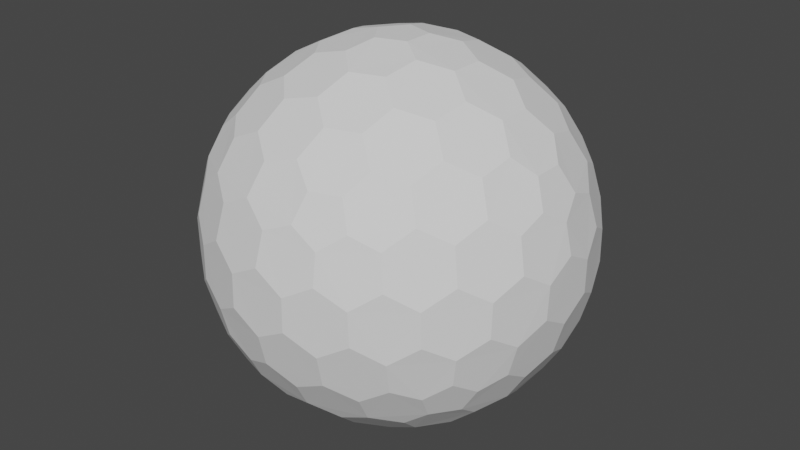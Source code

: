 # Source: Shield01.blend  (saved by Blender 3.4.6; exported with 4.5.12 LTS)
import bpy
from mathutils import Matrix  # noqa: F401  (used for matrix-valued properties, if any)

bpy.ops.wm.read_factory_settings(use_empty=True)
scene = bpy.context.scene
scene.name = 'Scene'

# ---- collections
col_collection = bpy.data.collections.new('Collection'); scene.collection.children.link(col_collection)

# ---- world
world_world = bpy.data.worlds.new('World'); scene.world = world_world
world_world.use_nodes = True; world_world.node_tree.nodes.clear()
_N = world_world.node_tree.nodes; _L = world_world.node_tree.links
n0 = _N.new('ShaderNodeOutputWorld'); n0.name = 'World Output'; n0.location = (300, 300)
n1 = _N.new('ShaderNodeBackground'); n1.name = 'Background'; n1.location = (10, 300)
n1.inputs[0].default_value = (0.05088, 0.05088, 0.05088, 1.0)
_L.new(n1.outputs[0], n0.inputs[0])
n0.is_active_output = True
world_world.color = (0.05088, 0.05088, 0.05088)
world_world.use_sun_shadow = False
world_world.sun_shadow_jitter_overblur = 0.0

# ---- meshes
me_icosphere = bpy.data.meshes.new('Icosphere')
me_icosphere.from_pydata([(0.04127, -0.127, -0.9758), (0.7132, -0.4211, -0.533), (-0.108, -0.0785, -0.9758), (-0.108, 0.0785, -0.9758), (0.04127, 0.127, -0.9758), (0.7957, -0.4211, -0.3995), (-0.1546, -0.8869, -0.3995), (-0.8913, -0.127, -0.3995), (-0.3962, 0.8084, -0.3995), (0.6464, 0.6266, -0.3995), (0.7544, -0.5481, -0.317), (-0.2882, -0.8869, -0.317), (-0.9325, -9.662e-09, -0.317), (-0.2882, 0.8869, -0.317), (0.7544, 0.5481, -0.317), (0.3294, -0.7599, 0.533), (-0.6209, -0.5481, 0.533), (-0.7132, 0.4211, 0.533), (0.1801, 0.8084, 0.533), (0.8245, 0.0785, 0.533), (0.108, 0.0785, 0.9758), (0.3781, 0.08719, 0.9011), (0.6369, 0.08719, 0.7412), (0.2298, 0.1669, 0.9402), (0.1998, 0.3326, 0.9011), (0.5067, 0.1751, 0.8199), (0.4806, 0.3492, 0.7777), (0.3231, 0.4278, 0.8199), (0.2797, 0.5788, 0.7412), (0.7382, 0.1669, 0.626), (0.7166, 0.3326, 0.5817), (0.5888, 0.4278, 0.6556), (0.5378, 0.5788, 0.5817), (0.3869, 0.6505, 0.626), (0.3294, 0.7599, 0.533), (-0.04127, 0.127, 0.9758), (0.03391, 0.3865, 0.9011), (0.1139, 0.6327, 0.7412), (-0.08776, 0.2701, 0.9402), (-0.2546, 0.2928, 0.9011), (-0.009907, 0.536, 0.8199), (-0.1836, 0.565, 0.7777), (-0.307, 0.4394, 0.8199), (-0.464, 0.4449, 0.7412), (0.06935, 0.7536, 0.626), (-0.09491, 0.7844, 0.5817), (-0.2249, 0.6922, 0.6556), (-0.3843, 0.6903, 0.5817), (-0.4991, 0.5689, 0.626), (-0.6209, 0.5481, 0.533), (-0.1335, -2.328e-09, 0.9758), (-0.3571, 0.1517, 0.9011), (-0.5665, 0.3038, 0.7412), (-0.284, -7.567e-10, 0.9402), (-0.3571, -0.1517, 0.9011), (-0.5128, 0.1562, 0.8199), (-0.5941, 3.26e-09, 0.7777), (-0.5128, -0.1562, 0.8199), (-0.5665, -0.3038, 0.7412), (-0.6953, 0.2988, 0.626), (-0.7753, 0.1521, 0.5817), (-0.7278, -8.207e-09, 0.6556), (-0.7753, -0.1521, 0.5817), (-0.6953, -0.2988, 0.626), (-0.7132, -0.4211, 0.533), (-0.04127, -0.127, 0.9758), (-0.2546, -0.2928, 0.9011), (-0.464, -0.4449, 0.7412), (-0.08776, -0.2701, 0.9402), (0.03391, -0.3865, 0.9011), (-0.307, -0.4394, 0.8199), (-0.1836, -0.565, 0.7777), (-0.009907, -0.536, 0.8199), (0.1139, -0.6327, 0.7412), (-0.4991, -0.5689, 0.626), (-0.3843, -0.6903, 0.5817), (-0.2249, -0.6922, 0.6556), (-0.09491, -0.7844, 0.5817), (0.06935, -0.7536, 0.626), (0.1801, -0.8084, 0.533), (0.108, -0.0785, 0.9758), (0.1998, -0.3326, 0.9011), (0.2797, -0.5788, 0.7412), (0.2298, -0.1669, 0.9402), (0.3781, -0.08719, 0.9011), (0.3231, -0.4278, 0.8199), (0.4806, -0.3492, 0.7777), (0.5067, -0.1751, 0.8199), (0.6369, -0.08719, 0.7412), (0.3869, -0.6505, 0.626), (0.5378, -0.5788, 0.5817), (0.5888, -0.4278, 0.6556), (0.7166, -0.3326, 0.5817), (0.7382, -0.1669, 0.626), (0.8245, -0.0785, 0.533), (0.8913, 0.127, 0.3995), (0.9199, 0.2928, 0.1752), (0.8704, 0.4449, -0.08356), (0.8802, 0.2701, 0.342), (0.7908, 0.3865, 0.4333), (0.8706, 0.4394, 0.09203), (0.7777, 0.565, 0.1836), (0.7377, 0.536, 0.3578), (0.612, 0.6327, 0.4333), (0.7831, 0.5689, -0.1665), (0.6921, 0.6903, -0.08356), (0.687, 0.6922, 0.09203), (0.5627, 0.7844, 0.1752), (0.5289, 0.7536, 0.342), (0.3962, 0.8084, 0.3995), (0.1546, 0.8869, 0.3995), (0.005802, 0.9653, 0.1752), (-0.1541, 0.9653, -0.08356), (0.01511, 0.9206, 0.342), (-0.1232, 0.8716, 0.4333), (-0.1489, 0.9638, 0.09203), (-0.2971, 0.9142, 0.1836), (-0.2818, 0.8673, 0.3578), (-0.4126, 0.7775, 0.4333), (-0.2991, 0.9206, -0.1665), (-0.4427, 0.8716, -0.08356), (-0.446, 0.8673, 0.09203), (-0.5721, 0.7775, 0.1752), (-0.5533, 0.7359, 0.342), (-0.6464, 0.6266, 0.3995), (-0.7957, 0.4211, 0.3995), (-0.9163, 0.3038, 0.1752), (-0.9657, 0.1517, -0.08356), (-0.8709, 0.2988, 0.342), (-0.867, 0.1521, 0.4333), (-0.9626, 0.1562, 0.09203), (-0.9613, -1.825e-07, 0.1836), (-0.9119, -8.941e-08, 0.3578), (-0.867, -0.1521, 0.4333), (-0.968, -1.132e-07, -0.1665), (-0.9657, -0.1517, -0.08356), (-0.9626, -0.1562, 0.09203), (-0.9163, -0.3038, 0.1752), (-0.8709, -0.2988, 0.342), (-0.7957, -0.4211, 0.3995), (-0.6464, -0.6266, 0.3995), (-0.5721, -0.7775, 0.1752), (-0.4427, -0.8716, -0.08356), (-0.5533, -0.7359, 0.342), (-0.4126, -0.7775, 0.4333), (-0.446, -0.8673, 0.09203), (-0.2971, -0.9142, 0.1836), (-0.2818, -0.8673, 0.3578), (-0.1232, -0.8716, 0.4333), (-0.2991, -0.9206, -0.1665), (-0.1541, -0.9653, -0.08356), (-0.1489, -0.9638, 0.09203), (0.005802, -0.9653, 0.1752), (0.01511, -0.9206, 0.342), (0.1546, -0.8869, 0.3995), (0.3962, -0.8084, 0.3995), (0.5627, -0.7844, 0.1752), (0.6921, -0.6903, -0.08356), (0.5289, -0.7536, 0.342), (0.612, -0.6327, 0.4333), (0.687, -0.6922, 0.09203), (0.7777, -0.565, 0.1836), (0.7377, -0.536, 0.3578), (0.7908, -0.3865, 0.4333), (0.7831, -0.5689, -0.1665), (0.8704, -0.4449, -0.08356), (0.8706, -0.4394, 0.09203), (0.9199, -0.2928, 0.1752), (0.8802, -0.2701, 0.342), (0.8913, -0.127, 0.3995), (0.2882, 0.8869, 0.317), (0.4427, 0.8716, 0.08356), (0.5721, 0.7775, -0.1752), (0.2991, 0.9206, 0.1665), (0.1541, 0.9653, 0.08356), (0.446, 0.8673, -0.09203), (0.2971, 0.9142, -0.1836), (0.1489, 0.9638, -0.09203), (-0.005802, 0.9653, -0.1752), (0.5533, 0.7359, -0.342), (0.4126, 0.7775, -0.4333), (0.2818, 0.8673, -0.3578), (0.1232, 0.8716, -0.4333), (-0.01511, 0.9206, -0.342), (-0.1546, 0.8869, -0.3995), (-0.7544, 0.5481, 0.317), (-0.6921, 0.6903, 0.08356), (-0.5627, 0.7844, -0.1752), (-0.7831, 0.5689, 0.1665), (-0.8704, 0.4449, 0.08356), (-0.687, 0.6922, -0.09203), (-0.7777, 0.565, -0.1836), (-0.8706, 0.4394, -0.09203), (-0.9199, 0.2928, -0.1752), (-0.5289, 0.7536, -0.342), (-0.612, 0.6327, -0.4333), (-0.7377, 0.536, -0.3578), (-0.7908, 0.3865, -0.4333), (-0.8802, 0.2701, -0.342), (-0.8913, 0.127, -0.3995), (-0.7544, -0.5481, 0.317), (-0.8704, -0.4449, 0.08356), (-0.9199, -0.2928, -0.1752), (-0.7831, -0.5689, 0.1665), (-0.6921, -0.6903, 0.08356), (-0.8706, -0.4394, -0.09203), (-0.7777, -0.565, -0.1836), (-0.687, -0.6922, -0.09203), (-0.5627, -0.7844, -0.1752), (-0.8802, -0.2701, -0.342), (-0.7908, -0.3865, -0.4333), (-0.7377, -0.536, -0.3578), (-0.612, -0.6327, -0.4333), (-0.5289, -0.7536, -0.342), (-0.3962, -0.8084, -0.3995), (0.2882, -0.8869, 0.317), (0.1541, -0.9653, 0.08356), (-0.005802, -0.9653, -0.1752), (0.2991, -0.9206, 0.1665), (0.4427, -0.8716, 0.08356), (0.1489, -0.9638, -0.09203), (0.2971, -0.9142, -0.1836), (0.446, -0.8673, -0.09203), (0.5721, -0.7775, -0.1752), (-0.01511, -0.9206, -0.342), (0.1232, -0.8716, -0.4333), (0.2818, -0.8673, -0.3578), (0.4126, -0.7775, -0.4333), (0.5533, -0.7359, -0.342), (0.6464, -0.6266, -0.3995), (0.9325, 2.27e-09, 0.317), (0.9657, -0.1517, 0.08356), (0.9163, -0.3038, -0.1752), (0.968, 2.678e-09, 0.1665), (0.9657, 0.1517, 0.08356), (0.9626, -0.1562, -0.09203), (0.9613, 9.313e-09, -0.1836), (0.9626, 0.1562, -0.09203), (0.9163, 0.3038, -0.1752), (0.8709, -0.2988, -0.342), (0.867, -0.1521, -0.4333), (0.9119, 1.74e-08, -0.3578), (0.867, 0.1521, -0.4333), (0.8709, 0.2988, -0.342), (0.7957, 0.4211, -0.3995), (0.6209, 0.5481, -0.533), (0.464, 0.4449, -0.7412), (0.2546, 0.2928, -0.9011), (0.4991, 0.5689, -0.626), (0.3843, 0.6903, -0.5817), (0.307, 0.4394, -0.8199), (0.1836, 0.565, -0.7777), (0.2249, 0.6922, -0.6556), (0.09491, 0.7844, -0.5817), (0.08776, 0.2701, -0.9402), (-0.03391, 0.3865, -0.9011), (0.009907, 0.536, -0.8199), (-0.1139, 0.6327, -0.7412), (-0.06935, 0.7536, -0.626), (-0.1801, 0.8084, -0.533), (-0.3294, 0.7599, -0.533), (-0.2797, 0.5788, -0.7412), (-0.1998, 0.3326, -0.9011), (-0.3869, 0.6505, -0.626), (-0.5378, 0.5788, -0.5817), (-0.3231, 0.4278, -0.8199), (-0.4806, 0.3492, -0.7777), (-0.5888, 0.4278, -0.6556), (-0.7166, 0.3326, -0.5817), (-0.2298, 0.1669, -0.9402), (-0.3781, 0.08719, -0.9011), (-0.5067, 0.175, -0.8199), (-0.6369, 0.08719, -0.7412), (-0.7382, 0.1669, -0.626), (-0.8245, 0.0785, -0.533), (-0.8245, -0.0785, -0.533), (-0.6369, -0.08719, -0.7412), (-0.3781, -0.08719, -0.9011), (-0.7382, -0.1669, -0.626), (-0.7166, -0.3326, -0.5817), (-0.5067, -0.1751, -0.8199), (-0.4806, -0.3492, -0.7777), (-0.5888, -0.4278, -0.6556), (-0.5378, -0.5788, -0.5817), (-0.2298, -0.1669, -0.9402), (-0.1998, -0.3326, -0.9011), (-0.3231, -0.4278, -0.8199), (-0.2797, -0.5788, -0.7412), (-0.3869, -0.6505, -0.626), (-0.3294, -0.7599, -0.533), (0.7132, 0.4211, -0.533), (0.7753, 0.1521, -0.5817), (0.7753, -0.1521, -0.5817), (0.6953, 0.2988, -0.626), (0.5665, 0.3038, -0.7412), (0.7278, -3.026e-07, -0.6556), (0.5941, -5.249e-07, -0.7777), (0.5128, 0.1562, -0.8199), (0.3571, 0.1517, -0.9011), (0.6953, -0.2988, -0.626), (0.5665, -0.3038, -0.7412), (0.5128, -0.1562, -0.8199), (0.3571, -0.1517, -0.9011), (0.284, -2.274e-07, -0.9402), (0.1335, -1.35e-08, -0.9758), (-0.1801, -0.8084, -0.533), (-0.1139, -0.6327, -0.7412), (-0.03391, -0.3865, -0.9011), (-0.06935, -0.7536, -0.626), (0.09491, -0.7844, -0.5817), (0.009908, -0.536, -0.8199), (0.1836, -0.565, -0.7777), (0.2249, -0.6922, -0.6556), (0.3843, -0.6903, -0.5817), (0.08776, -0.2701, -0.9402), (0.2546, -0.2928, -0.9011), (0.307, -0.4394, -0.8199), (0.464, -0.4449, -0.7412), (0.4991, -0.5689, -0.626), (0.6209, -0.5481, -0.533), (0.04127, -0.127, -0.9758), (0.04127, -0.127, -0.9758), (-0.108, -0.0785, -0.9758), (-0.108, -0.0785, -0.9758), (-0.108, 0.0785, -0.9758), (-0.108, 0.0785, -0.9758), (0.04127, 0.127, -0.9758), (0.04127, 0.127, -0.9758), (0.7132, -0.4211, -0.533), (0.7132, -0.4211, -0.533), (0.7957, -0.4211, -0.3995), (0.7957, -0.4211, -0.3995), (0.7544, -0.5481, -0.317), (0.7544, -0.5481, -0.317), (-0.1546, -0.8869, -0.3995), (-0.1546, -0.8869, -0.3995), (-0.2882, -0.8869, -0.317), (-0.2882, -0.8869, -0.317), (-0.8913, -0.127, -0.3995), (-0.8913, -0.127, -0.3995), (-0.9325, -9.662e-09, -0.317), (-0.9325, -9.662e-09, -0.317), (-0.3962, 0.8084, -0.3995), (-0.3962, 0.8084, -0.3995), (-0.2882, 0.8869, -0.317), (-0.2882, 0.8869, -0.317), (0.6464, 0.6266, -0.3995), (0.6464, 0.6266, -0.3995), (0.7544, 0.5481, -0.317), (0.7544, 0.5481, -0.317), (0.3781, 0.08719, 0.9011), (0.3781, 0.08719, 0.9011), (0.2298, 0.1669, 0.9402), (0.2298, 0.1669, 0.9402), (0.108, 0.0785, 0.9758), (0.108, 0.0785, 0.9758), (0.1998, 0.3326, 0.9011), (0.1998, 0.3326, 0.9011), (0.6369, 0.08719, 0.7412), (0.6369, 0.08719, 0.7412), (0.5067, 0.1751, 0.8199), (0.5067, 0.1751, 0.8199), (0.4806, 0.3492, 0.7777), (0.4806, 0.3492, 0.7777), (0.3231, 0.4278, 0.8199), (0.3231, 0.4278, 0.8199), (0.2797, 0.5788, 0.7412), (0.2797, 0.5788, 0.7412), (0.8245, 0.0785, 0.533), (0.8245, 0.0785, 0.533), (0.7382, 0.1669, 0.626), (0.7382, 0.1669, 0.626), (0.7166, 0.3326, 0.5817), (0.7166, 0.3326, 0.5817), (0.5888, 0.4278, 0.6556), (0.5888, 0.4278, 0.6556), (0.5378, 0.5788, 0.5817), (0.5378, 0.5788, 0.5817), (0.3869, 0.6505, 0.626), (0.3869, 0.6505, 0.626), (0.1801, 0.8084, 0.533), (0.1801, 0.8084, 0.533), (0.3294, 0.7599, 0.533), (0.3294, 0.7599, 0.533), (-0.04127, 0.127, 0.9758), (-0.04127, 0.127, 0.9758), (0.03391, 0.3865, 0.9011), (0.03391, 0.3865, 0.9011), (0.1139, 0.6327, 0.7412), (0.1139, 0.6327, 0.7412), (-0.08776, 0.2701, 0.9402), (-0.08776, 0.2701, 0.9402), (-0.2546, 0.2928, 0.9011), (-0.2546, 0.2928, 0.9011), (-0.009907, 0.536, 0.8199), (-0.009907, 0.536, 0.8199), (-0.1836, 0.565, 0.7777), (-0.1836, 0.565, 0.7777), (-0.307, 0.4394, 0.8199), (-0.307, 0.4394, 0.8199), (-0.464, 0.4449, 0.7412), (-0.464, 0.4449, 0.7412), (0.06935, 0.7536, 0.626), (0.06935, 0.7536, 0.626), (-0.09491, 0.7844, 0.5817), (-0.09491, 0.7844, 0.5817), (-0.2249, 0.6922, 0.6556), (-0.2249, 0.6922, 0.6556), (-0.3843, 0.6903, 0.5817), (-0.3843, 0.6903, 0.5817), (-0.4991, 0.5689, 0.626), (-0.4991, 0.5689, 0.626), (-0.7132, 0.4211, 0.533), (-0.7132, 0.4211, 0.533), (-0.6209, 0.5481, 0.533), (-0.6209, 0.5481, 0.533), (-0.1335, -2.328e-09, 0.9758), (-0.1335, -2.328e-09, 0.9758), (-0.3571, 0.1517, 0.9011), (-0.3571, 0.1517, 0.9011), (-0.5665, 0.3038, 0.7412), (-0.5665, 0.3038, 0.7412), (-0.284, -7.567e-10, 0.9402), (-0.284, -7.567e-10, 0.9402), (-0.3571, -0.1517, 0.9011), (-0.3571, -0.1517, 0.9011), (-0.5128, 0.1562, 0.8199), (-0.5128, 0.1562, 0.8199), (-0.5941, 3.26e-09, 0.7777), (-0.5941, 3.26e-09, 0.7777), (-0.5128, -0.1562, 0.8199), (-0.5128, -0.1562, 0.8199), (-0.5665, -0.3038, 0.7412), (-0.5665, -0.3038, 0.7412), (-0.6953, 0.2988, 0.626), (-0.6953, 0.2988, 0.626), (-0.7753, 0.1521, 0.5817), (-0.7753, 0.1521, 0.5817), (-0.7278, -8.207e-09, 0.6556), (-0.7278, -8.207e-09, 0.6556), (-0.7753, -0.1521, 0.5817), (-0.7753, -0.1521, 0.5817), (-0.6953, -0.2988, 0.626), (-0.6953, -0.2988, 0.626), (-0.6209, -0.5481, 0.533), (-0.6209, -0.5481, 0.533), (-0.7132, -0.4211, 0.533), (-0.7132, -0.4211, 0.533), (-0.04127, -0.127, 0.9758), (-0.04127, -0.127, 0.9758), (-0.2546, -0.2928, 0.9011), (-0.2546, -0.2928, 0.9011), (-0.464, -0.4449, 0.7412), (-0.464, -0.4449, 0.7412), (-0.08776, -0.2701, 0.9402), (-0.08776, -0.2701, 0.9402), (0.03391, -0.3865, 0.9011), (0.03391, -0.3865, 0.9011), (-0.307, -0.4394, 0.8199), (-0.307, -0.4394, 0.8199), (-0.1836, -0.565, 0.7777), (-0.1836, -0.565, 0.7777), (-0.009907, -0.536, 0.8199), (-0.009907, -0.536, 0.8199), (0.1139, -0.6327, 0.7412), (0.1139, -0.6327, 0.7412), (-0.4991, -0.5689, 0.626), (-0.4991, -0.5689, 0.626), (-0.3843, -0.6903, 0.5817), (-0.3843, -0.6903, 0.5817), (-0.2249, -0.6922, 0.6556), (-0.2249, -0.6922, 0.6556), (-0.09491, -0.7844, 0.5817), (-0.09491, -0.7844, 0.5817), (0.06935, -0.7536, 0.626), (0.06935, -0.7536, 0.626), (0.3294, -0.7599, 0.533), (0.3294, -0.7599, 0.533), (0.1801, -0.8084, 0.533), (0.1801, -0.8084, 0.533), (0.108, -0.0785, 0.9758), (0.108, -0.0785, 0.9758), (0.1998, -0.3326, 0.9011), (0.1998, -0.3326, 0.9011), (0.2797, -0.5788, 0.7412), (0.2797, -0.5788, 0.7412), (0.2298, -0.1669, 0.9402), (0.2298, -0.1669, 0.9402), (0.3781, -0.08719, 0.9011), (0.3781, -0.08719, 0.9011), (0.3231, -0.4278, 0.8199), (0.3231, -0.4278, 0.8199), (0.4806, -0.3492, 0.7777), (0.4806, -0.3492, 0.7777), (0.5067, -0.1751, 0.8199), (0.5067, -0.1751, 0.8199), (0.6369, -0.08719, 0.7412), (0.6369, -0.08719, 0.7412), (0.3869, -0.6505, 0.626), (0.3869, -0.6505, 0.626), (0.5378, -0.5788, 0.5817), (0.5378, -0.5788, 0.5817), (0.5888, -0.4278, 0.6556), (0.5888, -0.4278, 0.6556), (0.7166, -0.3326, 0.5817), (0.7166, -0.3326, 0.5817), (0.7382, -0.1669, 0.626), (0.7382, -0.1669, 0.626), (0.8245, -0.0785, 0.533), (0.8245, -0.0785, 0.533), (0.8913, 0.127, 0.3995), (0.8913, 0.127, 0.3995), (0.9199, 0.2928, 0.1752), (0.9199, 0.2928, 0.1752), (0.8802, 0.2701, 0.342), (0.8802, 0.2701, 0.342), (0.7908, 0.3865, 0.4333), (0.7908, 0.3865, 0.4333), (0.8704, 0.4449, -0.08356), (0.8704, 0.4449, -0.08356), (0.8706, 0.4394, 0.09203), (0.8706, 0.4394, 0.09203), (0.7777, 0.565, 0.1836), (0.7777, 0.565, 0.1836), (0.7377, 0.536, 0.3578), (0.7377, 0.536, 0.3578), (0.612, 0.6327, 0.4333), (0.612, 0.6327, 0.4333), (0.7831, 0.5689, -0.1665), (0.7831, 0.5689, -0.1665), (0.6921, 0.6903, -0.08356), (0.6921, 0.6903, -0.08356), (0.687, 0.6922, 0.09203), (0.687, 0.6922, 0.09203), (0.5627, 0.7844, 0.1752), (0.5627, 0.7844, 0.1752), (0.5289, 0.7536, 0.342), (0.5289, 0.7536, 0.342), (0.3962, 0.8084, 0.3995), (0.3962, 0.8084, 0.3995), (0.1546, 0.8869, 0.3995), (0.1546, 0.8869, 0.3995), (0.005802, 0.9653, 0.1752), (0.005802, 0.9653, 0.1752), (0.01511, 0.9206, 0.342), (0.01511, 0.9206, 0.342), (-0.1232, 0.8716, 0.4333), (-0.1232, 0.8716, 0.4333), (-0.1541, 0.9653, -0.08356), (-0.1541, 0.9653, -0.08356), (-0.1489, 0.9638, 0.09203), (-0.1489, 0.9638, 0.09203), (-0.2971, 0.9142, 0.1836), (-0.2971, 0.9142, 0.1836), (-0.2818, 0.8673, 0.3578), (-0.2818, 0.8673, 0.3578), (-0.4126, 0.7775, 0.4333), (-0.4126, 0.7775, 0.4333), (-0.2991, 0.9206, -0.1665), (-0.2991, 0.9206, -0.1665), (-0.4427, 0.8716, -0.08356), (-0.4427, 0.8716, -0.08356), (-0.446, 0.8673, 0.09203), (-0.446, 0.8673, 0.09203), (-0.5721, 0.7775, 0.1752), (-0.5721, 0.7775, 0.1752), (-0.5533, 0.7359, 0.342), (-0.5533, 0.7359, 0.342), (-0.6464, 0.6266, 0.3995), (-0.6464, 0.6266, 0.3995), (-0.7957, 0.4211, 0.3995), (-0.7957, 0.4211, 0.3995), (-0.9163, 0.3038, 0.1752), (-0.9163, 0.3038, 0.1752), (-0.8709, 0.2988, 0.342), (-0.8709, 0.2988, 0.342), (-0.867, 0.1521, 0.4333), (-0.867, 0.1521, 0.4333), (-0.9657, 0.1517, -0.08356), (-0.9657, 0.1517, -0.08356), (-0.9626, 0.1562, 0.09203), (-0.9626, 0.1562, 0.09203), (-0.9613, -1.825e-07, 0.1836), (-0.9613, -1.825e-07, 0.1836), (-0.9119, -8.941e-08, 0.3578), (-0.9119, -8.941e-08, 0.3578), (-0.867, -0.1521, 0.4333), (-0.867, -0.1521, 0.4333), (-0.968, -1.132e-07, -0.1665), (-0.968, -1.132e-07, -0.1665), (-0.9657, -0.1517, -0.08356), (-0.9657, -0.1517, -0.08356), (-0.9626, -0.1562, 0.09203), (-0.9626, -0.1562, 0.09203), (-0.9163, -0.3038, 0.1752), (-0.9163, -0.3038, 0.1752), (-0.8709, -0.2988, 0.342), (-0.8709, -0.2988, 0.342), (-0.7957, -0.4211, 0.3995), (-0.7957, -0.4211, 0.3995), (-0.6464, -0.6266, 0.3995), (-0.6464, -0.6266, 0.3995), (-0.5721, -0.7775, 0.1752), (-0.5721, -0.7775, 0.1752), (-0.5533, -0.7359, 0.342), (-0.5533, -0.7359, 0.342), (-0.4126, -0.7775, 0.4333), (-0.4126, -0.7775, 0.4333), (-0.4427, -0.8716, -0.08356), (-0.4427, -0.8716, -0.08356), (-0.446, -0.8673, 0.09203), (-0.446, -0.8673, 0.09203), (-0.2971, -0.9142, 0.1836), (-0.2971, -0.9142, 0.1836), (-0.2818, -0.8673, 0.3578), (-0.2818, -0.8673, 0.3578), (-0.1232, -0.8716, 0.4333), (-0.1232, -0.8716, 0.4333), (-0.2991, -0.9206, -0.1665), (-0.2991, -0.9206, -0.1665), (-0.1541, -0.9653, -0.08356), (-0.1541, -0.9653, -0.08356), (-0.1489, -0.9638, 0.09203), (-0.1489, -0.9638, 0.09203), (0.005802, -0.9653, 0.1752), (0.005802, -0.9653, 0.1752), (0.01511, -0.9206, 0.342), (0.01511, -0.9206, 0.342), (0.1546, -0.8869, 0.3995), (0.1546, -0.8869, 0.3995), (0.3962, -0.8084, 0.3995), (0.3962, -0.8084, 0.3995), (0.5627, -0.7844, 0.1752), (0.5627, -0.7844, 0.1752), (0.5289, -0.7536, 0.342), (0.5289, -0.7536, 0.342), (0.612, -0.6327, 0.4333), (0.612, -0.6327, 0.4333), (0.6921, -0.6903, -0.08356), (0.6921, -0.6903, -0.08356), (0.687, -0.6922, 0.09203), (0.687, -0.6922, 0.09203), (0.7777, -0.565, 0.1836), (0.7777, -0.565, 0.1836), (0.7377, -0.536, 0.3578), (0.7377, -0.536, 0.3578), (0.7908, -0.3865, 0.4333), (0.7908, -0.3865, 0.4333), (0.7831, -0.5689, -0.1665), (0.7831, -0.5689, -0.1665), (0.8704, -0.4449, -0.08356), (0.8704, -0.4449, -0.08356), (0.8706, -0.4394, 0.09203), (0.8706, -0.4394, 0.09203), (0.9199, -0.2928, 0.1752), (0.9199, -0.2928, 0.1752), (0.8802, -0.2701, 0.342), (0.8802, -0.2701, 0.342), (0.8913, -0.127, 0.3995), (0.8913, -0.127, 0.3995), (0.2882, 0.8869, 0.317), (0.2882, 0.8869, 0.317), (0.4427, 0.8716, 0.08356), (0.4427, 0.8716, 0.08356), (0.5721, 0.7775, -0.1752), (0.5721, 0.7775, -0.1752), (0.2991, 0.9206, 0.1665), (0.2991, 0.9206, 0.1665), (0.1541, 0.9653, 0.08356), (0.1541, 0.9653, 0.08356), (0.446, 0.8673, -0.09203), (0.446, 0.8673, -0.09203), (0.2971, 0.9142, -0.1836), (0.2971, 0.9142, -0.1836), (0.1489, 0.9638, -0.09203), (0.1489, 0.9638, -0.09203), (-0.005802, 0.9653, -0.1752), (-0.005802, 0.9653, -0.1752), (0.5533, 0.7359, -0.342), (0.5533, 0.7359, -0.342), (0.4126, 0.7775, -0.4333), (0.4126, 0.7775, -0.4333), (0.2818, 0.8673, -0.3578), (0.2818, 0.8673, -0.3578), (0.1232, 0.8716, -0.4333), (0.1232, 0.8716, -0.4333), (-0.01511, 0.9206, -0.342), (-0.01511, 0.9206, -0.342), (-0.1546, 0.8869, -0.3995), (-0.1546, 0.8869, -0.3995), (-0.7544, 0.5481, 0.317), (-0.7544, 0.5481, 0.317), (-0.6921, 0.6903, 0.08356), (-0.6921, 0.6903, 0.08356), (-0.5627, 0.7844, -0.1752), (-0.5627, 0.7844, -0.1752), (-0.7831, 0.5689, 0.1665), (-0.7831, 0.5689, 0.1665), (-0.8704, 0.4449, 0.08356), (-0.8704, 0.4449, 0.08356), (-0.687, 0.6922, -0.09203), (-0.687, 0.6922, -0.09203), (-0.7777, 0.565, -0.1836), (-0.7777, 0.565, -0.1836), (-0.8706, 0.4394, -0.09203), (-0.8706, 0.4394, -0.09203), (-0.9199, 0.2928, -0.1752), (-0.9199, 0.2928, -0.1752), (-0.5289, 0.7536, -0.342), (-0.5289, 0.7536, -0.342), (-0.612, 0.6327, -0.4333), (-0.612, 0.6327, -0.4333), (-0.7377, 0.536, -0.3578), (-0.7377, 0.536, -0.3578), (-0.7908, 0.3865, -0.4333), (-0.7908, 0.3865, -0.4333), (-0.8802, 0.2701, -0.342), (-0.8802, 0.2701, -0.342), (-0.8913, 0.127, -0.3995), (-0.8913, 0.127, -0.3995), (-0.7544, -0.5481, 0.317), (-0.7544, -0.5481, 0.317), (-0.8704, -0.4449, 0.08356), (-0.8704, -0.4449, 0.08356), (-0.9199, -0.2928, -0.1752), (-0.9199, -0.2928, -0.1752), (-0.7831, -0.5689, 0.1665), (-0.7831, -0.5689, 0.1665), (-0.6921, -0.6903, 0.08356), (-0.6921, -0.6903, 0.08356), (-0.8706, -0.4394, -0.09203), (-0.8706, -0.4394, -0.09203), (-0.7777, -0.565, -0.1836), (-0.7777, -0.565, -0.1836), (-0.687, -0.6922, -0.09203), (-0.687, -0.6922, -0.09203), (-0.5627, -0.7844, -0.1752), (-0.5627, -0.7844, -0.1752), (-0.8802, -0.2701, -0.342), (-0.8802, -0.2701, -0.342), (-0.7908, -0.3865, -0.4333), (-0.7908, -0.3865, -0.4333), (-0.7377, -0.536, -0.3578), (-0.7377, -0.536, -0.3578), (-0.612, -0.6327, -0.4333), (-0.612, -0.6327, -0.4333), (-0.5289, -0.7536, -0.342), (-0.5289, -0.7536, -0.342), (-0.3962, -0.8084, -0.3995), (-0.3962, -0.8084, -0.3995), (0.2882, -0.8869, 0.317), (0.2882, -0.8869, 0.317), (0.1541, -0.9653, 0.08356), (0.1541, -0.9653, 0.08356), (-0.005802, -0.9653, -0.1752), (-0.005802, -0.9653, -0.1752), (0.2991, -0.9206, 0.1665), (0.2991, -0.9206, 0.1665), (0.4427, -0.8716, 0.08356), (0.4427, -0.8716, 0.08356), (0.1489, -0.9638, -0.09203), (0.1489, -0.9638, -0.09203), (0.2971, -0.9142, -0.1836), (0.2971, -0.9142, -0.1836), (0.446, -0.8673, -0.09203), (0.446, -0.8673, -0.09203), (0.5721, -0.7775, -0.1752), (0.5721, -0.7775, -0.1752), (-0.01511, -0.9206, -0.342), (-0.01511, -0.9206, -0.342), (0.1232, -0.8716, -0.4333), (0.1232, -0.8716, -0.4333), (0.2818, -0.8673, -0.3578), (0.2818, -0.8673, -0.3578), (0.4126, -0.7775, -0.4333), (0.4126, -0.7775, -0.4333), (0.5533, -0.7359, -0.342), (0.5533, -0.7359, -0.342), (0.6464, -0.6266, -0.3995), (0.6464, -0.6266, -0.3995), (0.9325, 2.27e-09, 0.317), (0.9325, 2.27e-09, 0.317), (0.9657, -0.1517, 0.08356), (0.9657, -0.1517, 0.08356), (0.9163, -0.3038, -0.1752), (0.9163, -0.3038, -0.1752), (0.968, 2.678e-09, 0.1665), (0.968, 2.678e-09, 0.1665), (0.9657, 0.1517, 0.08356), (0.9657, 0.1517, 0.08356), (0.9626, -0.1562, -0.09203), (0.9626, -0.1562, -0.09203), (0.9613, 9.313e-09, -0.1836), (0.9613, 9.313e-09, -0.1836), (0.9626, 0.1562, -0.09203), (0.9626, 0.1562, -0.09203), (0.9163, 0.3038, -0.1752), (0.9163, 0.3038, -0.1752), (0.8709, -0.2988, -0.342), (0.8709, -0.2988, -0.342), (0.867, -0.1521, -0.4333), (0.867, -0.1521, -0.4333), (0.9119, 1.74e-08, -0.3578), (0.9119, 1.74e-08, -0.3578), (0.867, 0.1521, -0.4333), (0.867, 0.1521, -0.4333), (0.8709, 0.2988, -0.342), (0.8709, 0.2988, -0.342), (0.7957, 0.4211, -0.3995), (0.7957, 0.4211, -0.3995), (0.6209, 0.5481, -0.533), (0.6209, 0.5481, -0.533), (0.464, 0.4449, -0.7412), (0.464, 0.4449, -0.7412), (0.4991, 0.5689, -0.626), (0.4991, 0.5689, -0.626), (0.3843, 0.6903, -0.5817), (0.3843, 0.6903, -0.5817), (0.2546, 0.2928, -0.9011), (0.2546, 0.2928, -0.9011), (0.307, 0.4394, -0.8199), (0.307, 0.4394, -0.8199), (0.1836, 0.565, -0.7777), (0.1836, 0.565, -0.7777), (0.2249, 0.6922, -0.6556), (0.2249, 0.6922, -0.6556), (0.09491, 0.7844, -0.5817), (0.09491, 0.7844, -0.5817), (0.08776, 0.2701, -0.9402), (0.08776, 0.2701, -0.9402), (-0.03391, 0.3865, -0.9011), (-0.03391, 0.3865, -0.9011), (0.009907, 0.536, -0.8199), (0.009907, 0.536, -0.8199), (-0.1139, 0.6327, -0.7412), (-0.1139, 0.6327, -0.7412), (-0.06935, 0.7536, -0.626), (-0.06935, 0.7536, -0.626), (-0.1801, 0.8084, -0.533), (-0.1801, 0.8084, -0.533), (-0.3294, 0.7599, -0.533), (-0.3294, 0.7599, -0.533), (-0.2797, 0.5788, -0.7412), (-0.2797, 0.5788, -0.7412), (-0.1998, 0.3326, -0.9011), (-0.1998, 0.3326, -0.9011), (-0.3869, 0.6505, -0.626), (-0.3869, 0.6505, -0.626), (-0.5378, 0.5788, -0.5817), (-0.5378, 0.5788, -0.5817), (-0.3231, 0.4278, -0.8199), (-0.3231, 0.4278, -0.8199), (-0.4806, 0.3492, -0.7777), (-0.4806, 0.3492, -0.7777), (-0.5888, 0.4278, -0.6556), (-0.5888, 0.4278, -0.6556), (-0.7166, 0.3326, -0.5817), (-0.7166, 0.3326, -0.5817), (-0.2298, 0.1669, -0.9402), (-0.2298, 0.1669, -0.9402), (-0.3781, 0.08719, -0.9011), (-0.3781, 0.08719, -0.9011), (-0.5067, 0.175, -0.8199), (-0.5067, 0.175, -0.8199), (-0.6369, 0.08719, -0.7412), (-0.6369, 0.08719, -0.7412), (-0.7382, 0.1669, -0.626), (-0.7382, 0.1669, -0.626), (-0.8245, 0.0785, -0.533), (-0.8245, 0.0785, -0.533), (-0.8245, -0.0785, -0.533), (-0.8245, -0.0785, -0.533), (-0.6369, -0.08719, -0.7412), (-0.6369, -0.08719, -0.7412), (-0.3781, -0.08719, -0.9011), (-0.3781, -0.08719, -0.9011), (-0.7382, -0.1669, -0.626), (-0.7382, -0.1669, -0.626), (-0.7166, -0.3326, -0.5817), (-0.7166, -0.3326, -0.5817), (-0.5067, -0.1751, -0.8199), (-0.5067, -0.1751, -0.8199), (-0.4806, -0.3492, -0.7777), (-0.4806, -0.3492, -0.7777), (-0.5888, -0.4278, -0.6556), (-0.5888, -0.4278, -0.6556), (-0.5378, -0.5788, -0.5817), (-0.5378, -0.5788, -0.5817), (-0.2298, -0.1669, -0.9402), (-0.2298, -0.1669, -0.9402), (-0.1998, -0.3326, -0.9011), (-0.1998, -0.3326, -0.9011), (-0.3231, -0.4278, -0.8199), (-0.3231, -0.4278, -0.8199), (-0.2797, -0.5788, -0.7412), (-0.2797, -0.5788, -0.7412), (-0.3869, -0.6505, -0.626), (-0.3869, -0.6505, -0.626), (-0.3294, -0.7599, -0.533), (-0.3294, -0.7599, -0.533), (0.7132, 0.4211, -0.533), (0.7132, 0.4211, -0.533), (0.7753, 0.1521, -0.5817), (0.7753, 0.1521, -0.5817), (0.7753, -0.1521, -0.5817), (0.7753, -0.1521, -0.5817), (0.6953, 0.2988, -0.626), (0.6953, 0.2988, -0.626), (0.5665, 0.3038, -0.7412), (0.5665, 0.3038, -0.7412), (0.7278, -3.026e-07, -0.6556), (0.7278, -3.026e-07, -0.6556), (0.5941, -5.249e-07, -0.7777), (0.5941, -5.249e-07, -0.7777), (0.5128, 0.1562, -0.8199), (0.5128, 0.1562, -0.8199), (0.3571, 0.1517, -0.9011), (0.3571, 0.1517, -0.9011), (0.6953, -0.2988, -0.626), (0.6953, -0.2988, -0.626), (0.5665, -0.3038, -0.7412), (0.5665, -0.3038, -0.7412), (0.5128, -0.1562, -0.8199), (0.5128, -0.1562, -0.8199), (0.3571, -0.1517, -0.9011), (0.3571, -0.1517, -0.9011), (0.284, -2.274e-07, -0.9402), (0.284, -2.274e-07, -0.9402), (0.1335, -1.35e-08, -0.9758), (0.1335, -1.35e-08, -0.9758), (-0.1801, -0.8084, -0.533), (-0.1801, -0.8084, -0.533), (-0.1139, -0.6327, -0.7412), (-0.1139, -0.6327, -0.7412), (-0.03391, -0.3865, -0.9011), (-0.03391, -0.3865, -0.9011), (-0.06935, -0.7536, -0.626), (-0.06935, -0.7536, -0.626), (0.09491, -0.7844, -0.5817), (0.09491, -0.7844, -0.5817), (0.009908, -0.536, -0.8199), (0.009908, -0.536, -0.8199), (0.1836, -0.565, -0.7777), (0.1836, -0.565, -0.7777), (0.2249, -0.6922, -0.6556), (0.2249, -0.6922, -0.6556), (0.3843, -0.6903, -0.5817), (0.3843, -0.6903, -0.5817), (0.08776, -0.2701, -0.9402), (0.08776, -0.2701, -0.9402), (0.2546, -0.2928, -0.9011), (0.2546, -0.2928, -0.9011), (0.307, -0.4394, -0.8199), (0.307, -0.4394, -0.8199), (0.464, -0.4449, -0.7412), (0.464, -0.4449, -0.7412), (0.4991, -0.5689, -0.626), (0.4991, -0.5689, -0.626), (0.6209, -0.5481, -0.533), (0.6209, -0.5481, -0.533)], [], [(322, 320, 948, 934, 890, 888), (329, 958, 956, 954, 920, 918), (330, 328, 919, 904, 800, 798), (324, 323, 889, 874, 860, 858), (326, 325, 859, 844, 830, 828), (321, 2, 3, 327, 928), (332, 331, 799, 784, 650, 648), (335, 930, 937, 938, 770, 768), (336, 334, 769, 754, 620, 618), (339, 870, 877, 878, 740, 738), (340, 338, 739, 724, 590, 588), (343, 840, 847, 848, 710, 708), (344, 342, 709, 694, 560, 558), (347, 810, 815, 816, 680, 678), (348, 346, 679, 664, 530, 528), (778, 959, 1, 5, 333), (808, 900, 811, 9, 349), (477, 630, 635, 636, 500, 498), (445, 600, 605, 606, 468, 466), (413, 570, 575, 576, 436, 434), (381, 540, 545, 546, 404, 402), (368, 510, 515, 516, 372, 370), (354, 480, 487, 488, 350, 352), (384, 355, 353, 356, 386, 390), (358, 371, 373, 374, 362, 360), (387, 357, 365, 366, 388, 394), (363, 375, 376, 378, 367, 364), (36, 395, 396, 398, 392, 391), (538, 660, 541, 380, 382), (416, 385, 38, 393, 418, 422), (389, 403, 405, 406, 397, 40), (419, 39, 399, 400, 420, 426), (37, 28, 379, 383, 18, 44), (351, 361, 26, 27, 24, 23), (41, 407, 408, 410, 401, 42), (51, 427, 428, 430, 424, 423), (568, 690, 571, 412, 414), (448, 417, 53, 425, 450, 454), (449, 481, 20, 35, 50), (421, 435, 437, 438, 429, 55), (451, 54, 431, 432, 452, 458), (52, 43, 411, 415, 17, 59), (56, 439, 440, 442, 433, 57), (66, 459, 460, 462, 456, 455), (598, 720, 601, 444, 446), (80, 65, 68, 457, 482, 486), (453, 467, 469, 470, 461, 70), (483, 69, 463, 464, 484, 490), (67, 58, 443, 447, 16, 74), (71, 471, 472, 474, 465, 72), (81, 491, 492, 494, 489, 83), (628, 750, 631, 476, 478), (485, 499, 501, 502, 493, 85), (82, 73, 475, 479, 15, 89), (359, 496, 507, 508, 369, 29), (86, 503, 504, 506, 497, 495), (512, 521, 522, 524, 517, 514), (21, 84, 87, 88, 22, 25), (511, 780, 787, 788, 513, 98), (518, 529, 531, 532, 523, 520), (101, 533, 534, 536, 527, 525), (542, 551, 552, 554, 547, 544), (30, 99, 102, 526, 377, 31), (110, 661, 667, 668, 543, 113), (548, 559, 561, 562, 553, 550), (32, 103, 537, 539, 34, 33), (116, 563, 564, 566, 557, 555), (572, 581, 582, 584, 577, 574), (45, 114, 117, 556, 409, 46), (125, 691, 697, 698, 573, 128), (578, 589, 591, 592, 583, 580), (47, 118, 567, 569, 49, 48), (131, 593, 594, 596, 587, 585), (602, 611, 612, 614, 607, 604), (60, 129, 132, 586, 441, 61), (140, 721, 727, 728, 603, 143), (608, 619, 621, 622, 613, 610), (62, 133, 597, 599, 64, 63), (146, 623, 624, 626, 617, 615), (632, 641, 642, 644, 637, 634), (75, 144, 147, 616, 473, 76), (155, 751, 757, 758, 633, 158), (638, 649, 651, 652, 643, 640), (77, 148, 627, 629, 79, 78), (161, 653, 654, 656, 647, 645), (663, 671, 672, 674, 669, 666), (90, 159, 162, 646, 505, 91), (658, 781, 95, 19, 509), (665, 179, 681, 682, 673, 670), (105, 172, 175, 662, 535, 106), (92, 163, 657, 659, 94, 93), (549, 676, 687, 688, 345, 119), (176, 683, 684, 686, 677, 675), (693, 701, 702, 704, 699, 696), (111, 174, 177, 178, 112, 115), (695, 194, 711, 712, 703, 700), (120, 187, 190, 692, 565, 121), (107, 171, 173, 170, 109, 108), (579, 706, 717, 718, 341, 134), (191, 713, 714, 716, 707, 705), (723, 731, 732, 734, 729, 726), (126, 189, 192, 193, 127, 130), (725, 209, 741, 742, 733, 730), (135, 202, 205, 722, 595, 136), (122, 186, 188, 185, 124, 123), (609, 736, 747, 748, 337, 149), (206, 743, 744, 746, 737, 735), (753, 761, 762, 764, 759, 756), (141, 204, 207, 208, 142, 145), (755, 224, 771, 772, 763, 760), (150, 217, 220, 752, 625, 151), (137, 201, 203, 200, 139, 138), (639, 766, 777, 779, 10, 164), (221, 773, 774, 776, 767, 765), (783, 791, 792, 794, 789, 786), (156, 219, 222, 223, 157, 160), (785, 239, 801, 802, 793, 790), (165, 232, 235, 782, 655, 166), (152, 216, 218, 215, 154, 153), (519, 796, 807, 809, 14, 104), (236, 803, 804, 806, 797, 795), (812, 821, 822, 824, 817, 814), (96, 234, 237, 238, 97, 100), (245, 901, 907, 908, 813, 248), (818, 829, 831, 832, 823, 820), (167, 231, 233, 230, 169, 168), (251, 833, 834, 836, 827, 825), (843, 851, 852, 854, 849, 846), (180, 249, 252, 826, 685, 181), (838, 841, 8, 13, 689), (845, 269, 861, 862, 853, 850), (255, 262, 265, 842, 835, 256), (182, 253, 837, 839, 184, 183), (715, 856, 867, 868, 719, 198), (266, 863, 864, 866, 857, 855), (873, 881, 882, 884, 879, 876), (195, 264, 267, 268, 197, 196), (869, 871, 7, 12, 199), (875, 284, 891, 892, 883, 880), (270, 277, 280, 872, 865, 271), (257, 261, 263, 260, 259, 258), (745, 886, 897, 898, 749, 213), (281, 893, 894, 896, 887, 885), (903, 911, 912, 914, 909, 906), (210, 279, 282, 283, 212, 211), (899, 931, 6, 11, 214), (905, 299, 921, 922, 913, 910), (240, 292, 295, 902, 805, 241), (272, 276, 278, 275, 274, 273), (819, 916, 927, 929, 4, 254), (296, 923, 924, 926, 917, 915), (933, 941, 942, 944, 939, 936), (246, 294, 297, 298, 247, 250), (935, 949, 951, 952, 943, 940), (285, 307, 310, 932, 895, 286), (242, 291, 293, 290, 244, 243), (925, 950, 314, 0, 304, 303), (300, 955, 953, 315, 302, 301), (311, 316, 317, 957, 947, 945), (775, 946, 318, 319, 229, 228), (225, 309, 312, 313, 227, 226), (287, 306, 308, 305, 289, 288)])
_uv = me_icosphere.uv_layers.new(name='UVMap')
_uv.uv.foreach_set('vector', [0.7061, 0.9822, 0.9796, 0.8243, 0.9796, 0.5085, 0.7061, 0.3506, 0.4326, 0.5085, 0.4326, 0.8243, 0.7061, 0.9822, 0.9796, 0.8243, 0.9796, 0.5085, 0.7061, 0.3506, 0.4326, 0.5085, 0.4326, 0.8243, 0.7061, 0.9822, 0.9796, 0.8243, 0.9796, 0.5085, 0.7061, 0.3506, 0.4326, 0.5085, 0.4326, 0.8243, 0.7061, 0.9822, 0.9796, 0.8243, 0.9796, 0.5085, 0.7061, 0.3506, 0.4326, 0.5085, 0.4326, 0.8243, 0.7061, 0.9822, 0.9796, 0.8243, 0.9796, 0.5085, 0.7061, 0.3506, 0.4326, 0.5085, 0.4326, 0.8243, 0.3026, 0.5692, 0.5921, 0.3588, 0.4815, 0.01844, 0.1236, 0.01844, 0.01305, 0.3588, 0.7061, 0.9822, 0.9796, 0.8243, 0.9796, 0.5085, 0.7061, 0.3506, 0.4326, 0.5085, 0.4326, 0.8243, 0.7061, 0.9822, 0.9796, 0.8243, 0.9796, 0.5085, 0.7061, 0.3506, 0.4326, 0.5085, 0.4326, 0.8243, 0.7061, 0.9822, 0.9796, 0.8243, 0.9796, 0.5085, 0.7061, 0.3506, 0.4326, 0.5085, 0.4326, 0.8243, 0.7061, 0.9822, 0.9796, 0.8243, 0.9796, 0.5085, 0.7061, 0.3506, 0.4326, 0.5085, 0.4326, 0.8243, 0.7061, 0.9822, 0.9796, 0.8243, 0.9796, 0.5085, 0.7061, 0.3506, 0.4326, 0.5085, 0.4326, 0.8243, 0.7061, 0.9822, 0.9796, 0.8243, 0.9796, 0.5085, 0.7061, 0.3506, 0.4326, 0.5085, 0.4326, 0.8243, 0.7061, 0.9822, 0.9796, 0.8243, 0.9796, 0.5085, 0.7061, 0.3506, 0.4326, 0.5085, 0.4326, 0.8243, 0.7061, 0.9822, 0.9796, 0.8243, 0.9796, 0.5085, 0.7061, 0.3506, 0.4326, 0.5085, 0.4326, 0.8243, 0.7061, 0.9822, 0.9796, 0.8243, 0.9796, 0.5085, 0.7061, 0.3506, 0.4326, 0.5085, 0.4326, 0.8243, 0.3026, 0.5692, 0.5921, 0.3588, 0.4815, 0.01844, 0.1236, 0.01844, 0.01305, 0.3588, 0.3026, 0.5692, 0.5921, 0.3588, 0.4815, 0.01844, 0.1236, 0.01844, 0.01305, 0.3588, 0.7061, 0.9822, 0.9796, 0.8243, 0.9796, 0.5085, 0.7061, 0.3506, 0.4326, 0.5085, 0.4326, 0.8243, 0.7061, 0.9822, 0.9796, 0.8243, 0.9796, 0.5085, 0.7061, 0.3506, 0.4326, 0.5085, 0.4326, 0.8243, 0.7061, 0.9822, 0.9796, 0.8243, 0.9796, 0.5085, 0.7061, 0.3506, 0.4326, 0.5085, 0.4326, 0.8243, 0.7061, 0.9822, 0.9796, 0.8243, 0.9796, 0.5085, 0.7061, 0.3506, 0.4326, 0.5085, 0.4326, 0.8243, 0.7061, 0.9822, 0.9796, 0.8243, 0.9796, 0.5085, 0.7061, 0.3506, 0.4326, 0.5085, 0.4326, 0.8243, 0.7061, 0.9822, 0.9796, 0.8243, 0.9796, 0.5085, 0.7061, 0.3506, 0.4326, 0.5085, 0.4326, 0.8243, 0.7061, 0.9822, 0.9796, 0.8243, 0.9796, 0.5085, 0.7061, 0.3506, 0.4326, 0.5085, 0.4326, 0.8243, 0.7061, 0.9822, 0.9796, 0.8243, 0.9796, 0.5085, 0.7061, 0.3506, 0.4326, 0.5085, 0.4326, 0.8243, 0.7061, 0.9822, 0.9796, 0.8243, 0.9796, 0.5085, 0.7061, 0.3506, 0.4326, 0.5085, 0.4326, 0.8243, 0.7061, 0.9822, 0.9796, 0.8243, 0.9796, 0.5085, 0.7061, 0.3506, 0.4326, 0.5085, 0.4326, 0.8243, 0.7061, 0.9822, 0.9796, 0.8243, 0.9796, 0.5085, 0.7061, 0.3506, 0.4326, 0.5085, 0.4326, 0.8243, 0.3026, 0.5692, 0.5921, 0.3588, 0.4815, 0.01844, 0.1236, 0.01844, 0.01305, 0.3588, 0.7061, 0.9822, 0.9796, 0.8243, 0.9796, 0.5085, 0.7061, 0.3506, 0.4326, 0.5085, 0.4326, 0.8243, 0.7061, 0.9822, 0.9796, 0.8243, 0.9796, 0.5085, 0.7061, 0.3506, 0.4326, 0.5085, 0.4326, 0.8243, 0.7061, 0.9822, 0.9796, 0.8243, 0.9796, 0.5085, 0.7061, 0.3506, 0.4326, 0.5085, 0.4326, 0.8243, 0.7061, 0.9822, 0.9796, 0.8243, 0.9796, 0.5085, 0.7061, 0.3506, 0.4326, 0.5085, 0.4326, 0.8243, 0.7061, 0.9822, 0.9796, 0.8243, 0.9796, 0.5085, 0.7061, 0.3506, 0.4326, 0.5085, 0.4326, 0.8243, 0.7061, 0.9822, 0.9796, 0.8243, 0.9796, 0.5085, 0.7061, 0.3506, 0.4326, 0.5085, 0.4326, 0.8243, 0.7061, 0.9822, 0.9796, 0.8243, 0.9796, 0.5085, 0.7061, 0.3506, 0.4326, 0.5085, 0.4326, 0.8243, 0.3026, 0.5692, 0.5921, 0.3588, 0.4815, 0.01844, 0.1236, 0.01844, 0.01305, 0.3588, 0.7061, 0.9822, 0.9796, 0.8243, 0.9796, 0.5085, 0.7061, 0.3506, 0.4326, 0.5085, 0.4326, 0.8243, 0.3026, 0.5692, 0.5921, 0.3588, 0.4815, 0.01844, 0.1236, 0.01844, 0.01305, 0.3588, 0.7061, 0.9822, 0.9796, 0.8243, 0.9796, 0.5085, 0.7061, 0.3506, 0.4326, 0.5085, 0.4326, 0.8243, 0.7061, 0.9822, 0.9796, 0.8243, 0.9796, 0.5085, 0.7061, 0.3506, 0.4326, 0.5085, 0.4326, 0.8243, 0.7061, 0.9822, 0.9796, 0.8243, 0.9796, 0.5085, 0.7061, 0.3506, 0.4326, 0.5085, 0.4326, 0.8243, 0.7061, 0.9822, 0.9796, 0.8243, 0.9796, 0.5085, 0.7061, 0.3506, 0.4326, 0.5085, 0.4326, 0.8243, 0.7061, 0.9822, 0.9796, 0.8243, 0.9796, 0.5085, 0.7061, 0.3506, 0.4326, 0.5085, 0.4326, 0.8243, 0.3026, 0.5692, 0.5921, 0.3588, 0.4815, 0.01844, 0.1236, 0.01844, 0.01305, 0.3588, 0.7061, 0.9822, 0.9796, 0.8243, 0.9796, 0.5085, 0.7061, 0.3506, 0.4326, 0.5085, 0.4326, 0.8243, 0.7061, 0.9822, 0.9796, 0.8243, 0.9796, 0.5085, 0.7061, 0.3506, 0.4326, 0.5085, 0.4326, 0.8243, 0.7061, 0.9822, 0.9796, 0.8243, 0.9796, 0.5085, 0.7061, 0.3506, 0.4326, 0.5085, 0.4326, 0.8243, 0.7061, 0.9822, 0.9796, 0.8243, 0.9796, 0.5085, 0.7061, 0.3506, 0.4326, 0.5085, 0.4326, 0.8243, 0.7061, 0.9822, 0.9796, 0.8243, 0.9796, 0.5085, 0.7061, 0.3506, 0.4326, 0.5085, 0.4326, 0.8243, 0.7061, 0.9822, 0.9796, 0.8243, 0.9796, 0.5085, 0.7061, 0.3506, 0.4326, 0.5085, 0.4326, 0.8243, 0.3026, 0.5692, 0.5921, 0.3588, 0.4815, 0.01844, 0.1236, 0.01844, 0.01305, 0.3588, 0.7061, 0.9822, 0.9796, 0.8243, 0.9796, 0.5085, 0.7061, 0.3506, 0.4326, 0.5085, 0.4326, 0.8243, 0.7061, 0.9822, 0.9796, 0.8243, 0.9796, 0.5085, 0.7061, 0.3506, 0.4326, 0.5085, 0.4326, 0.8243, 0.7061, 0.9822, 0.9796, 0.8243, 0.9796, 0.5085, 0.7061, 0.3506, 0.4326, 0.5085, 0.4326, 0.8243, 0.7061, 0.9822, 0.9796, 0.8243, 0.9796, 0.5085, 0.7061, 0.3506, 0.4326, 0.5085, 0.4326, 0.8243, 0.7061, 0.9822, 0.9796, 0.8243, 0.9796, 0.5085, 0.7061, 0.3506, 0.4326, 0.5085, 0.4326, 0.8243, 0.7061, 0.9822, 0.9796, 0.8243, 0.9796, 0.5085, 0.7061, 0.3506, 0.4326, 0.5085, 0.4326, 0.8243, 0.7061, 0.9822, 0.9796, 0.8243, 0.9796, 0.5085, 0.7061, 0.3506, 0.4326, 0.5085, 0.4326, 0.8243, 0.7061, 0.9822, 0.9796, 0.8243, 0.9796, 0.5085, 0.7061, 0.3506, 0.4326, 0.5085, 0.4326, 0.8243, 0.7061, 0.9822, 0.9796, 0.8243, 0.9796, 0.5085, 0.7061, 0.3506, 0.4326, 0.5085, 0.4326, 0.8243, 0.7061, 0.9822, 0.9796, 0.8243, 0.9796, 0.5085, 0.7061, 0.3506, 0.4326, 0.5085, 0.4326, 0.8243, 0.7061, 0.9822, 0.9796, 0.8243, 0.9796, 0.5085, 0.7061, 0.3506, 0.4326, 0.5085, 0.4326, 0.8243, 0.7061, 0.9822, 0.9796, 0.8243, 0.9796, 0.5085, 0.7061, 0.3506, 0.4326, 0.5085, 0.4326, 0.8243, 0.7061, 0.9822, 0.9796, 0.8243, 0.9796, 0.5085, 0.7061, 0.3506, 0.4326, 0.5085, 0.4326, 0.8243, 0.7061, 0.9822, 0.9796, 0.8243, 0.9796, 0.5085, 0.7061, 0.3506, 0.4326, 0.5085, 0.4326, 0.8243, 0.7061, 0.9822, 0.9796, 0.8243, 0.9796, 0.5085, 0.7061, 0.3506, 0.4326, 0.5085, 0.4326, 0.8243, 0.7061, 0.9822, 0.9796, 0.8243, 0.9796, 0.5085, 0.7061, 0.3506, 0.4326, 0.5085, 0.4326, 0.8243, 0.7061, 0.9822, 0.9796, 0.8243, 0.9796, 0.5085, 0.7061, 0.3506, 0.4326, 0.5085, 0.4326, 0.8243, 0.7061, 0.9822, 0.9796, 0.8243, 0.9796, 0.5085, 0.7061, 0.3506, 0.4326, 0.5085, 0.4326, 0.8243, 0.7061, 0.9822, 0.9796, 0.8243, 0.9796, 0.5085, 0.7061, 0.3506, 0.4326, 0.5085, 0.4326, 0.8243, 0.7061, 0.9822, 0.9796, 0.8243, 0.9796, 0.5085, 0.7061, 0.3506, 0.4326, 0.5085, 0.4326, 0.8243, 0.7061, 0.9822, 0.9796, 0.8243, 0.9796, 0.5085, 0.7061, 0.3506, 0.4326, 0.5085, 0.4326, 0.8243, 0.7061, 0.9822, 0.9796, 0.8243, 0.9796, 0.5085, 0.7061, 0.3506, 0.4326, 0.5085, 0.4326, 0.8243, 0.7061, 0.9822, 0.9796, 0.8243, 0.9796, 0.5085, 0.7061, 0.3506, 0.4326, 0.5085, 0.4326, 0.8243, 0.7061, 0.9822, 0.9796, 0.8243, 0.9796, 0.5085, 0.7061, 0.3506, 0.4326, 0.5085, 0.4326, 0.8243, 0.7061, 0.9822, 0.9796, 0.8243, 0.9796, 0.5085, 0.7061, 0.3506, 0.4326, 0.5085, 0.4326, 0.8243, 0.7061, 0.9822, 0.9796, 0.8243, 0.9796, 0.5085, 0.7061, 0.3506, 0.4326, 0.5085, 0.4326, 0.8243, 0.7061, 0.9822, 0.9796, 0.8243, 0.9796, 0.5085, 0.7061, 0.3506, 0.4326, 0.5085, 0.4326, 0.8243, 0.7061, 0.9822, 0.9796, 0.8243, 0.9796, 0.5085, 0.7061, 0.3506, 0.4326, 0.5085, 0.4326, 0.8243, 0.7061, 0.9822, 0.9796, 0.8243, 0.9796, 0.5085, 0.7061, 0.3506, 0.4326, 0.5085, 0.4326, 0.8243, 0.7061, 0.9822, 0.9796, 0.8243, 0.9796, 0.5085, 0.7061, 0.3506, 0.4326, 0.5085, 0.4326, 0.8243, 0.7061, 0.9822, 0.9796, 0.8243, 0.9796, 0.5085, 0.7061, 0.3506, 0.4326, 0.5085, 0.4326, 0.8243, 0.7061, 0.9822, 0.9796, 0.8243, 0.9796, 0.5085, 0.7061, 0.3506, 0.4326, 0.5085, 0.4326, 0.8243, 0.7061, 0.9822, 0.9796, 0.8243, 0.9796, 0.5085, 0.7061, 0.3506, 0.4326, 0.5085, 0.4326, 0.8243, 0.7061, 0.9822, 0.9796, 0.8243, 0.9796, 0.5085, 0.7061, 0.3506, 0.4326, 0.5085, 0.4326, 0.8243, 0.7061, 0.9822, 0.9796, 0.8243, 0.9796, 0.5085, 0.7061, 0.3506, 0.4326, 0.5085, 0.4326, 0.8243, 0.3026, 0.5692, 0.5921, 0.3588, 0.4815, 0.01844, 0.1236, 0.01844, 0.01305, 0.3588, 0.7061, 0.9822, 0.9796, 0.8243, 0.9796, 0.5085, 0.7061, 0.3506, 0.4326, 0.5085, 0.4326, 0.8243, 0.7061, 0.9822, 0.9796, 0.8243, 0.9796, 0.5085, 0.7061, 0.3506, 0.4326, 0.5085, 0.4326, 0.8243, 0.7061, 0.9822, 0.9796, 0.8243, 0.9796, 0.5085, 0.7061, 0.3506, 0.4326, 0.5085, 0.4326, 0.8243, 0.7061, 0.9822, 0.9796, 0.8243, 0.9796, 0.5085, 0.7061, 0.3506, 0.4326, 0.5085, 0.4326, 0.8243, 0.7061, 0.9822, 0.9796, 0.8243, 0.9796, 0.5085, 0.7061, 0.3506, 0.4326, 0.5085, 0.4326, 0.8243, 0.7061, 0.9822, 0.9796, 0.8243, 0.9796, 0.5085, 0.7061, 0.3506, 0.4326, 0.5085, 0.4326, 0.8243, 0.7061, 0.9822, 0.9796, 0.8243, 0.9796, 0.5085, 0.7061, 0.3506, 0.4326, 0.5085, 0.4326, 0.8243, 0.7061, 0.9822, 0.9796, 0.8243, 0.9796, 0.5085, 0.7061, 0.3506, 0.4326, 0.5085, 0.4326, 0.8243, 0.7061, 0.9822, 0.9796, 0.8243, 0.9796, 0.5085, 0.7061, 0.3506, 0.4326, 0.5085, 0.4326, 0.8243, 0.7061, 0.9822, 0.9796, 0.8243, 0.9796, 0.5085, 0.7061, 0.3506, 0.4326, 0.5085, 0.4326, 0.8243, 0.7061, 0.9822, 0.9796, 0.8243, 0.9796, 0.5085, 0.7061, 0.3506, 0.4326, 0.5085, 0.4326, 0.8243, 0.7061, 0.9822, 0.9796, 0.8243, 0.9796, 0.5085, 0.7061, 0.3506, 0.4326, 0.5085, 0.4326, 0.8243, 0.7061, 0.9822, 0.9796, 0.8243, 0.9796, 0.5085, 0.7061, 0.3506, 0.4326, 0.5085, 0.4326, 0.8243, 0.7061, 0.9822, 0.9796, 0.8243, 0.9796, 0.5085, 0.7061, 0.3506, 0.4326, 0.5085, 0.4326, 0.8243, 0.7061, 0.9822, 0.9796, 0.8243, 0.9796, 0.5085, 0.7061, 0.3506, 0.4326, 0.5085, 0.4326, 0.8243, 0.7061, 0.9822, 0.9796, 0.8243, 0.9796, 0.5085, 0.7061, 0.3506, 0.4326, 0.5085, 0.4326, 0.8243, 0.7061, 0.9822, 0.9796, 0.8243, 0.9796, 0.5085, 0.7061, 0.3506, 0.4326, 0.5085, 0.4326, 0.8243, 0.7061, 0.9822, 0.9796, 0.8243, 0.9796, 0.5085, 0.7061, 0.3506, 0.4326, 0.5085, 0.4326, 0.8243, 0.7061, 0.9822, 0.9796, 0.8243, 0.9796, 0.5085, 0.7061, 0.3506, 0.4326, 0.5085, 0.4326, 0.8243, 0.7061, 0.9822, 0.9796, 0.8243, 0.9796, 0.5085, 0.7061, 0.3506, 0.4326, 0.5085, 0.4326, 0.8243, 0.7061, 0.9822, 0.9796, 0.8243, 0.9796, 0.5085, 0.7061, 0.3506, 0.4326, 0.5085, 0.4326, 0.8243, 0.7061, 0.9822, 0.9796, 0.8243, 0.9796, 0.5085, 0.7061, 0.3506, 0.4326, 0.5085, 0.4326, 0.8243, 0.7061, 0.9822, 0.9796, 0.8243, 0.9796, 0.5085, 0.7061, 0.3506, 0.4326, 0.5085, 0.4326, 0.8243, 0.7061, 0.9822, 0.9796, 0.8243, 0.9796, 0.5085, 0.7061, 0.3506, 0.4326, 0.5085, 0.4326, 0.8243, 0.7061, 0.9822, 0.9796, 0.8243, 0.9796, 0.5085, 0.7061, 0.3506, 0.4326, 0.5085, 0.4326, 0.8243, 0.7061, 0.9822, 0.9796, 0.8243, 0.9796, 0.5085, 0.7061, 0.3506, 0.4326, 0.5085, 0.4326, 0.8243, 0.7061, 0.9822, 0.9796, 0.8243, 0.9796, 0.5085, 0.7061, 0.3506, 0.4326, 0.5085, 0.4326, 0.8243, 0.7061, 0.9822, 0.9796, 0.8243, 0.9796, 0.5085, 0.7061, 0.3506, 0.4326, 0.5085, 0.4326, 0.8243, 0.7061, 0.9822, 0.9796, 0.8243, 0.9796, 0.5085, 0.7061, 0.3506, 0.4326, 0.5085, 0.4326, 0.8243, 0.7061, 0.9822, 0.9796, 0.8243, 0.9796, 0.5085, 0.7061, 0.3506, 0.4326, 0.5085, 0.4326, 0.8243, 0.7061, 0.9822, 0.9796, 0.8243, 0.9796, 0.5085, 0.7061, 0.3506, 0.4326, 0.5085, 0.4326, 0.8243, 0.7061, 0.9822, 0.9796, 0.8243, 0.9796, 0.5085, 0.7061, 0.3506, 0.4326, 0.5085, 0.4326, 0.8243, 0.7061, 0.9822, 0.9796, 0.8243, 0.9796, 0.5085, 0.7061, 0.3506, 0.4326, 0.5085, 0.4326, 0.8243, 0.7061, 0.9822, 0.9796, 0.8243, 0.9796, 0.5085, 0.7061, 0.3506, 0.4326, 0.5085, 0.4326, 0.8243, 0.7061, 0.9822, 0.9796, 0.8243, 0.9796, 0.5085, 0.7061, 0.3506, 0.4326, 0.5085, 0.4326, 0.8243, 0.7061, 0.9822, 0.9796, 0.8243, 0.9796, 0.5085, 0.7061, 0.3506, 0.4326, 0.5085, 0.4326, 0.8243, 0.7061, 0.9822, 0.9796, 0.8243, 0.9796, 0.5085, 0.7061, 0.3506, 0.4326, 0.5085, 0.4326, 0.8243, 0.7061, 0.9822, 0.9796, 0.8243, 0.9796, 0.5085, 0.7061, 0.3506, 0.4326, 0.5085, 0.4326, 0.8243, 0.7061, 0.9822, 0.9796, 0.8243, 0.9796, 0.5085, 0.7061, 0.3506, 0.4326, 0.5085, 0.4326, 0.8243, 0.7061, 0.9822, 0.9796, 0.8243, 0.9796, 0.5085, 0.7061, 0.3506, 0.4326, 0.5085, 0.4326, 0.8243, 0.7061, 0.9822, 0.9796, 0.8243, 0.9796, 0.5085, 0.7061, 0.3506, 0.4326, 0.5085, 0.4326, 0.8243, 0.3026, 0.5692, 0.5921, 0.3588, 0.4815, 0.01844, 0.1236, 0.01844, 0.01305, 0.3588, 0.7061, 0.9822, 0.9796, 0.8243, 0.9796, 0.5085, 0.7061, 0.3506, 0.4326, 0.5085, 0.4326, 0.8243, 0.7061, 0.9822, 0.9796, 0.8243, 0.9796, 0.5085, 0.7061, 0.3506, 0.4326, 0.5085, 0.4326, 0.8243, 0.7061, 0.9822, 0.9796, 0.8243, 0.9796, 0.5085, 0.7061, 0.3506, 0.4326, 0.5085, 0.4326, 0.8243, 0.7061, 0.9822, 0.9796, 0.8243, 0.9796, 0.5085, 0.7061, 0.3506, 0.4326, 0.5085, 0.4326, 0.8243, 0.7061, 0.9822, 0.9796, 0.8243, 0.9796, 0.5085, 0.7061, 0.3506, 0.4326, 0.5085, 0.4326, 0.8243, 0.7061, 0.9822, 0.9796, 0.8243, 0.9796, 0.5085, 0.7061, 0.3506, 0.4326, 0.5085, 0.4326, 0.8243, 0.7061, 0.9822, 0.9796, 0.8243, 0.9796, 0.5085, 0.7061, 0.3506, 0.4326, 0.5085, 0.4326, 0.8243, 0.3026, 0.5692, 0.5921, 0.3588, 0.4815, 0.01844, 0.1236, 0.01844, 0.01305, 0.3588, 0.7061, 0.9822, 0.9796, 0.8243, 0.9796, 0.5085, 0.7061, 0.3506, 0.4326, 0.5085, 0.4326, 0.8243, 0.7061, 0.9822, 0.9796, 0.8243, 0.9796, 0.5085, 0.7061, 0.3506, 0.4326, 0.5085, 0.4326, 0.8243, 0.7061, 0.9822, 0.9796, 0.8243, 0.9796, 0.5085, 0.7061, 0.3506, 0.4326, 0.5085, 0.4326, 0.8243, 0.7061, 0.9822, 0.9796, 0.8243, 0.9796, 0.5085, 0.7061, 0.3506, 0.4326, 0.5085, 0.4326, 0.8243, 0.7061, 0.9822, 0.9796, 0.8243, 0.9796, 0.5085, 0.7061, 0.3506, 0.4326, 0.5085, 0.4326, 0.8243, 0.7061, 0.9822, 0.9796, 0.8243, 0.9796, 0.5085, 0.7061, 0.3506, 0.4326, 0.5085, 0.4326, 0.8243, 0.7061, 0.9822, 0.9796, 0.8243, 0.9796, 0.5085, 0.7061, 0.3506, 0.4326, 0.5085, 0.4326, 0.8243, 0.3026, 0.5692, 0.5921, 0.3588, 0.4815, 0.01844, 0.1236, 0.01844, 0.01305, 0.3588, 0.7061, 0.9822, 0.9796, 0.8243, 0.9796, 0.5085, 0.7061, 0.3506, 0.4326, 0.5085, 0.4326, 0.8243, 0.7061, 0.9822, 0.9796, 0.8243, 0.9796, 0.5085, 0.7061, 0.3506, 0.4326, 0.5085, 0.4326, 0.8243, 0.7061, 0.9822, 0.9796, 0.8243, 0.9796, 0.5085, 0.7061, 0.3506, 0.4326, 0.5085, 0.4326, 0.8243, 0.7061, 0.9822, 0.9796, 0.8243, 0.9796, 0.5085, 0.7061, 0.3506, 0.4326, 0.5085, 0.4326, 0.8243, 0.7061, 0.9822, 0.9796, 0.8243, 0.9796, 0.5085, 0.7061, 0.3506, 0.4326, 0.5085, 0.4326, 0.8243, 0.7061, 0.9822, 0.9796, 0.8243, 0.9796, 0.5085, 0.7061, 0.3506, 0.4326, 0.5085, 0.4326, 0.8243, 0.7061, 0.9822, 0.9796, 0.8243, 0.9796, 0.5085, 0.7061, 0.3506, 0.4326, 0.5085, 0.4326, 0.8243, 0.7061, 0.9822, 0.9796, 0.8243, 0.9796, 0.5085, 0.7061, 0.3506, 0.4326, 0.5085, 0.4326, 0.8243, 0.7061, 0.9822, 0.9796, 0.8243, 0.9796, 0.5085, 0.7061, 0.3506, 0.4326, 0.5085, 0.4326, 0.8243, 0.7061, 0.9822, 0.9796, 0.8243, 0.9796, 0.5085, 0.7061, 0.3506, 0.4326, 0.5085, 0.4326, 0.8243, 0.7061, 0.9822, 0.9796, 0.8243, 0.9796, 0.5085, 0.7061, 0.3506, 0.4326, 0.5085, 0.4326, 0.8243, 0.7061, 0.9822, 0.9796, 0.8243, 0.9796, 0.5085, 0.7061, 0.3506, 0.4326, 0.5085, 0.4326, 0.8243, 0.7061, 0.9822, 0.9796, 0.8243, 0.9796, 0.5085, 0.7061, 0.3506, 0.4326, 0.5085, 0.4326, 0.8243, 0.7061, 0.9822, 0.9796, 0.8243, 0.9796, 0.5085, 0.7061, 0.3506, 0.4326, 0.5085, 0.4326, 0.8243, 0.7061, 0.9822, 0.9796, 0.8243, 0.9796, 0.5085, 0.7061, 0.3506, 0.4326, 0.5085, 0.4326, 0.8243, 0.7061, 0.9822, 0.9796, 0.8243, 0.9796, 0.5085, 0.7061, 0.3506, 0.4326, 0.5085, 0.4326, 0.8243])
me_icosphere.update()

# ---- objects
ob_shield01 = bpy.data.objects.new('Shield01', me_icosphere)

# ---- transforms, parenting, visibility, modifiers, constraints
ob_shield01.location = (0.0, 0.0, 0.0)

# ---- collection membership
col_collection.objects.link(ob_shield01)

# ---- scene / render settings (as saved in the file)
scene.frame_start = 1; scene.frame_end = 250; scene.frame_set(1)
scene.render.engine = 'BLENDER_EEVEE_NEXT'
scene.cycles.sampling_pattern = 'TABULATED_SOBOL'
scene.cycles.use_light_tree = False
scene.view_settings.view_transform = 'Filmic'
bpy.context.view_layer.update()

# ---- added for rendering (the .blend has no active camera and no usable light): camera, sun
cam_auto = bpy.data.cameras.new('AutoCamera')
cam_auto.lens = 50.0
cam_auto.sensor_width = 36.0
cam_auto.clip_end = 1000.0
ob_auto_camera = bpy.data.objects.new('AutoCamera', cam_auto)
scene.collection.objects.link(ob_auto_camera)
ob_auto_camera.location = (3.10799, -3.72959, 2.48639)
ob_auto_camera.rotation_euler = (1.09748, -7.21219e-08, 0.694738)
scene.camera = ob_auto_camera
light_auto_sun = bpy.data.lights.new('AutoSun', 'SUN')
light_auto_sun.energy = 3.0
light_auto_sun.angle = 0.0523599
ob_auto_sun = bpy.data.objects.new('AutoSun', light_auto_sun)
scene.collection.objects.link(ob_auto_sun)
ob_auto_sun.rotation_euler = (0.872665, 0.174533, 0.523599)
bpy.context.view_layer.update()

